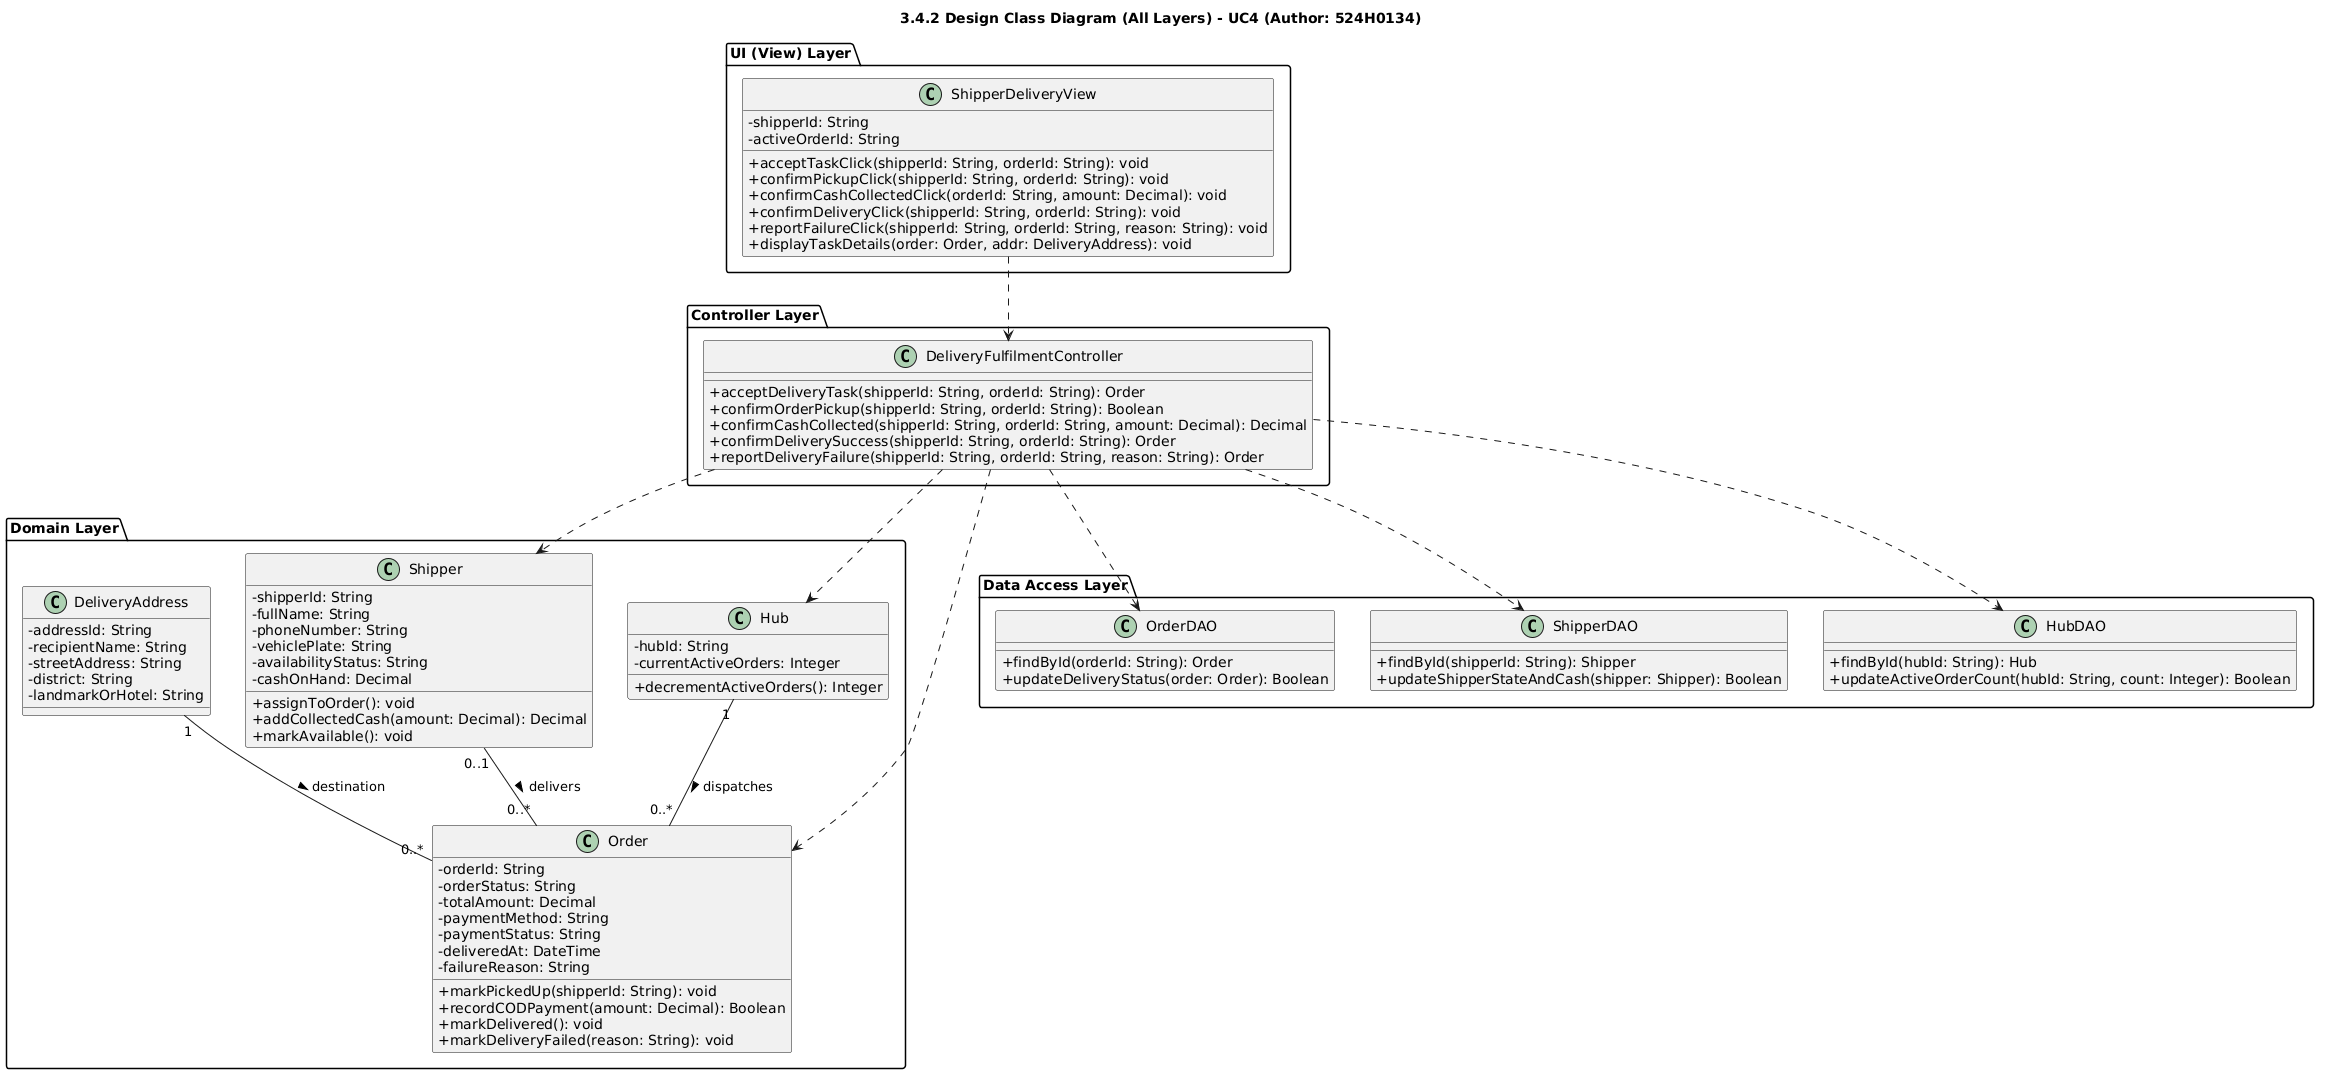

The diagram above was rendered by PlantUML. Its source (embedded in the PNG):
@startuml
skinparam classAttributeIconSize 0
skinparam shadowing false
title 3.4.2 Design Class Diagram (All Layers) - UC4 (Author: 524H0134)

package "UI (View) Layer" {
    class ShipperDeliveryView {
        - shipperId: String
        - activeOrderId: String
        + acceptTaskClick(shipperId: String, orderId: String): void
        + confirmPickupClick(shipperId: String, orderId: String): void
        + confirmCashCollectedClick(orderId: String, amount: Decimal): void
        + confirmDeliveryClick(shipperId: String, orderId: String): void
        + reportFailureClick(shipperId: String, orderId: String, reason: String): void
        + displayTaskDetails(order: Order, addr: DeliveryAddress): void
    }
}

package "Controller Layer" {
    class DeliveryFulfilmentController {
        + acceptDeliveryTask(shipperId: String, orderId: String): Order
        + confirmOrderPickup(shipperId: String, orderId: String): Boolean
        + confirmCashCollected(shipperId: String, orderId: String, amount: Decimal): Decimal
        + confirmDeliverySuccess(shipperId: String, orderId: String): Order
        + reportDeliveryFailure(shipperId: String, orderId: String, reason: String): Order
    }
}

package "Domain Layer" {
    class Order {
        - orderId: String
        - orderStatus: String
        - totalAmount: Decimal
        - paymentMethod: String
        - paymentStatus: String
        - deliveredAt: DateTime
        - failureReason: String
        + markPickedUp(shipperId: String): void
        + recordCODPayment(amount: Decimal): Boolean
        + markDelivered(): void
        + markDeliveryFailed(reason: String): void
    }

    class Shipper {
        - shipperId: String
        - fullName: String
        - phoneNumber: String
        - vehiclePlate: String
        - availabilityStatus: String
        - cashOnHand: Decimal
        + assignToOrder(): void
        + addCollectedCash(amount: Decimal): Decimal
        + markAvailable(): void
    }

    class Hub {
        - hubId: String
        - currentActiveOrders: Integer
        + decrementActiveOrders(): Integer
    }

    class DeliveryAddress {
        - addressId: String
        - recipientName: String
        - streetAddress: String
        - district: String
        - landmarkOrHotel: String
    }
}

package "Data Access Layer" {
    class OrderDAO {
        + findById(orderId: String): Order
        + updateDeliveryStatus(order: Order): Boolean
    }

    class ShipperDAO {
        + findById(shipperId: String): Shipper
        + updateShipperStateAndCash(shipper: Shipper): Boolean
    }

    class HubDAO {
        + findById(hubId: String): Hub
        + updateActiveOrderCount(hubId: String, count: Integer): Boolean
    }
}

Shipper "0..1" -- "0..*" Order : delivers >
DeliveryAddress "1" -- "0..*" Order : destination >
Hub "1" -- "0..*" Order : dispatches >

ShipperDeliveryView ..> DeliveryFulfilmentController
DeliveryFulfilmentController ..> Order
DeliveryFulfilmentController ..> Shipper
DeliveryFulfilmentController ..> Hub
DeliveryFulfilmentController ..> OrderDAO
DeliveryFulfilmentController ..> ShipperDAO
DeliveryFulfilmentController ..> HubDAO
@enduml